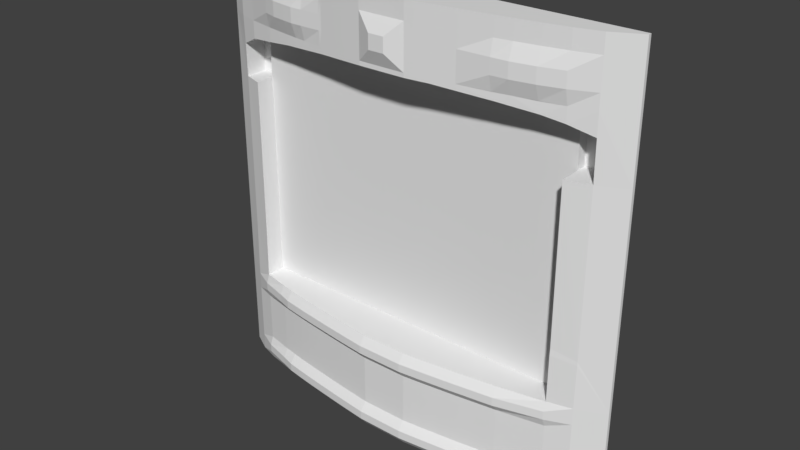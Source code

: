 # Source: exec6_1.blend  (saved by Blender 2.78.0; exported with 4.5.12 LTS)
import bpy
from mathutils import Matrix  # noqa: F401  (used for matrix-valued properties, if any)

bpy.ops.wm.read_factory_settings(use_empty=True)
scene = bpy.context.scene
scene.name = 'Scene'

# ---- collections
col_collection_1 = bpy.data.collections.new('Collection 1'); scene.collection.children.link(col_collection_1)

# ---- materials (node trees are filled in below, after node groups)
mat_exec6_1 = bpy.data.materials.new('exec6_1')
mat_exec6_1.alpha_threshold = 0.0
mat_exec6_1.use_transparent_shadow = False
mat_exec6_1.roughness = 0.5
mat_bridg2_4 = bpy.data.materials.new('bridg2_4')
mat_bridg2_4.alpha_threshold = 0.0
mat_bridg2_4.use_transparent_shadow = False
mat_bridg2_4.roughness = 0.5

# ---- material node trees

# ---- world
world_world = bpy.data.worlds.new('World'); scene.world = world_world
world_world.color = (0.05088, 0.05088, 0.05088)
world_world.use_sun_shadow = False
world_world.sun_shadow_jitter_overblur = 0.0
world_world.cycles.sampling_method = 'MANUAL'

# ---- meshes
me_exec6_1 = bpy.data.meshes.new('exec6_1')
me_exec6_1.from_pydata([(-1.04, 1.346, 0.8948), (-1.04, 1.346, -0.6799), (0.9806, 1.346, -0.6799), (0.9806, 1.346, 0.8948), (-1.04, 1.275, 0.8948), (-1.04, 1.275, -0.6799), (0.9806, 1.275, -0.6799), (0.9806, 1.275, 0.8948)], [], [(5, 6, 7, 4), (2, 3, 7, 6), (0, 1, 5, 4)])
_uv = me_exec6_1.uv_layers.new(name='UVMap')
_uv.uv.foreach_set('vector', [0.0939, 0.1876, 0.8905, 0.1876, 0.8905, 0.8359, 0.0939, 0.8359, 0.9238, 0.1876, 0.9238, 0.8359, 0.9238, 0.8359, 0.9238, 0.1876, 0.06054, 0.8359, 0.06054, 0.1876, 0.06054, 0.1876, 0.06054, 0.8359])
me_exec6_1.materials.append(mat_exec6_1)
me_exec6_1.use_remesh_preserve_volume = False
me_exec6_1.use_remesh_preserve_attributes = False
me_exec6_1.use_mirror_vertex_groups = False
me_exec6_1.update()
me_bridg2_4 = bpy.data.meshes.new('bridg2_4')
me_bridg2_4.from_pydata([(-1.28, 1.28, -1.28), (1.28, 1.28, -1.28), (-1.28, 1.28, 1.28), (1.28, 1.28, 1.28), (-1.28, 1.28, -0.6799), (1.28, 1.28, -0.6799), (-1.28, 1.28, -0.8299), (-1.28, 1.28, -0.98), (-1.28, 1.28, -1.13), (1.28, 1.28, -1.13), (1.28, 1.28, -0.98), (1.28, 1.28, -0.8299), (-1.28, 1.28, -1.18), (-1.28, 1.28, -1.23), (1.28, 1.28, -1.23), (1.28, 1.28, -1.18), (1.28, 1.28, -0.7799), (1.28, 1.28, -0.7299), (-1.28, 1.28, -0.7299), (-1.28, 1.28, -0.7799), (-1.04, 1.28, -1.28), (-0.7111, 1.28, -1.28), (-0.4267, 1.28, -1.28), (-0.1401, 1.28, -1.28), (0.1422, 1.28, -1.28), (0.4267, 1.28, -1.28), (0.7111, 1.28, -1.28), (0.9806, 1.28, -1.28), (0.9806, 1.28, 1.28), (0.7111, 1.28, 1.28), (0.4267, 1.28, 1.28), (0.1422, 1.28, 1.28), (-0.1401, 1.28, 1.28), (-0.4267, 1.28, 1.28), (-0.7111, 1.28, 1.28), (-1.04, 1.28, 1.28), (0.9806, 1.34, 0.5602), (1.12, 1.34, 0.5602), (0.7111, 1.34, 0.5602), (-1.04, 1.34, 0.5602), (0.6388, 1.34, 0.8757), (-0.1401, 1.34, 0.8948), (1.12, 1.34, 0.7922), (0.4267, 1.34, 0.8872), (0.2844, 1.34, 0.8948), (0.1422, 1.34, 0.8948), (-0.7111, 1.34, 0.8611), (-0.2712, 1.34, 0.8894), (-0.4267, 1.34, 0.8831), (0.7111, 1.34, 0.8694), (0.9806, 1.34, 0.8347), (0.8558, 1.34, 0.8567), (-1.04, 1.34, 0.8156), (-1.16, 1.34, 0.7555), (0.1422, 1.34, -0.6799), (0.2844, 1.34, -0.6799), (-0.7111, 1.34, -0.6799), (-0.4267, 1.34, -0.6799), (0.4267, 1.34, -0.6799), (-0.2712, 1.34, -0.6799), (-0.1401, 1.34, -0.6799), (-1.04, 1.34, -0.6799), (0.7111, 1.34, -0.6799), (0.9806, 1.34, -0.6799), (0.9806, 1.34, -0.3598), (0.9806, 1.34, -0.4005), (-1.04, 1.34, -0.4005), (0.9806, 1.147, -0.3598), (-0.4267, 1.052, -0.6799), (0.9806, 1.143, -0.6799), (-1.04, 1.157, -0.6799), (0.7111, 1.092, -0.6799), (1.12, 1.182, -0.4229), (1.28, 1.28, 0.5602), (-1.28, 1.28, 0.5602), (-0.1401, 1.018, -0.6799), (-0.2712, 1.033, -0.6799), (0.8558, 1.117, 0.8567), (0.6388, 1.081, 0.8757), (-1.04, 1.158, 0.8156), (0.7111, 1.092, 0.8694), (0.2844, 1.034, 0.8948), (0.4267, 1.052, 0.8872), (1.28, 1.28, 0.9201), (0.1422, 1.018, 0.8948), (-0.2712, 1.033, 0.8894), (1.12, 1.181, 0.7922), (-0.1401, 1.018, 0.8948), (-0.4267, 1.052, 0.8831), (0.9806, 1.142, 0.8347), (-0.7111, 1.092, 0.8611), (-1.16, 1.199, 0.7555), (-1.28, 1.28, 0.9201), (0.2844, 1.28, -1.28), (0.2844, 1.28, 1.28), (-1.16, 1.199, -0.4005), (-1.16, 1.195, 0.9201), (-1.16, 1.201, 0.5602), (-1.16, 1.195, -1.28), (-1.16, 1.195, -0.7299), (-1.16, 1.195, -0.7799), (-1.16, 1.195, -1.18), (-1.16, 1.195, -1.23), (-1.16, 1.195, -0.8299), (-1.16, 1.195, -0.98), (-0.2712, 1.28, -1.28), (-0.2712, 1.28, 1.28), (-1.16, 1.195, -1.13), (-1.16, 1.195, -0.6799), (-1.16, 1.195, 1.28), (-1.16, 1.28, -1.28), (-1.16, 1.28, 1.28), (1.12, 1.183, -0.4005), (1.12, 1.179, 0.9201), (1.12, 1.185, 0.5602), (1.12, 1.179, -0.7299), (1.12, 1.179, -0.7799), (-1.28, 1.28, -0.4005), (1.28, 1.28, -0.4005), (1.12, 1.179, -1.18), (1.12, 1.179, -1.23), (1.12, 1.179, -0.8299), (1.12, 1.179, -0.98), (1.12, 1.179, -1.13), (1.12, 1.179, -0.6799), (1.12, 1.179, 1.28), (1.12, 1.179, -1.28), (1.12, 1.28, 1.28), (1.12, 1.28, -1.28), (-1.28, 1.26, -1.23), (-1.28, 1.26, -1.28), (0.9806, 1.142, -1.28), (1.28, 1.26, -1.28), (1.28, 1.26, 0.9201), (1.28, 1.26, 1.28), (-1.04, 1.157, 1.28), (-1.28, 1.26, 1.28), (-1.28, 1.26, -0.4005), (-1.28, 1.26, -0.6799), (1.28, 1.26, -0.7299), (1.28, 1.26, -0.6799), (-1.04, 1.157, -0.6799), (-1.28, 1.26, -0.7799), (-1.28, 1.26, -0.8299), (-1.28, 1.26, -0.98), (-1.28, 1.26, -1.13), (1.28, 1.26, -1.18), (1.28, 1.26, -1.13), (1.28, 1.26, -0.98), (1.28, 1.26, -0.8299), (-1.04, 1.157, -1.13), (-1.04, 1.157, -0.98), (-1.04, 1.157, -0.8299), (-1.28, 1.26, -1.18), (1.28, 1.26, -1.23), (-1.04, 1.137, -1.23), (-1.04, 1.137, -1.18), (1.28, 1.26, -0.7799), (-1.28, 1.26, -0.7299), (-1.04, 1.137, -0.7799), (-1.04, 1.137, -0.7299), (-1.04, 1.157, -1.28), (-0.7111, 1.092, -1.28), (-0.4267, 1.052, -1.28), (-0.2712, 1.033, -1.28), (-0.1401, 1.018, -1.28), (0.1422, 1.018, -1.28), (0.2844, 1.034, -1.28), (0.4267, 1.052, -1.28), (0.7111, 1.092, -1.28), (0.9806, 1.142, 1.28), (0.7111, 1.092, 1.28), (0.4267, 1.052, 1.28), (0.2844, 1.034, 1.28), (0.1422, 1.018, 1.28), (-0.1401, 1.018, 1.28), (-0.2712, 1.033, 1.28), (-0.4267, 1.052, 1.28), (-0.7111, 1.092, 1.28), (0.9806, 1.142, -0.6799), (0.7111, 1.092, -0.6799), (0.4267, 1.052, -0.6799), (0.2844, 1.034, -0.6799), (0.1422, 1.018, -0.6799), (-0.7111, 1.092, -0.6799), (0.9806, 1.142, -1.13), (0.7111, 1.092, -1.13), (0.4267, 1.052, -1.13), (0.2844, 1.034, -1.13), (0.1422, 1.018, -1.13), (-0.1401, 1.018, -1.13), (-0.2712, 1.033, -1.13), (-0.4267, 1.052, -1.13), (-0.7111, 1.092, -1.13), (0.9806, 1.142, -0.98), (0.7111, 1.092, -0.98), (0.4267, 1.052, -0.98), (0.2844, 1.034, -0.98), (0.1422, 1.018, -0.98), (-0.1401, 1.018, -0.98), (-0.2712, 1.033, -0.98), (-0.4267, 1.052, -0.98), (-0.7111, 1.092, -0.98), (0.9806, 1.142, -0.8299), (0.7111, 1.092, -0.8299), (0.4267, 1.052, -0.8299), (0.2844, 1.034, -0.8299), (0.1422, 1.018, -0.8299), (-0.1401, 1.018, -0.8299), (-0.2712, 1.033, -0.8299), (-0.4267, 1.052, -0.8299), (-0.7111, 1.092, -0.8299), (0.9809, 1.122, -1.23), (0.7111, 1.052, -1.23), (0.4267, 1.012, -1.23), (0.2844, 0.9941, -1.23), (0.1422, 0.9779, -1.23), (-0.1401, 0.9779, -1.23), (-0.2712, 0.9928, -1.23), (-0.4267, 1.012, -1.23), (-0.7111, 1.052, -1.23), (0.9806, 1.122, -1.18), (0.7111, 1.052, -1.18), (0.4267, 1.012, -1.18), (0.2844, 0.9941, -1.18), (0.1422, 0.9779, -1.18), (-0.1401, 0.9779, -1.18), (-0.2712, 0.9928, -1.18), (-0.4267, 1.012, -1.18), (-0.7111, 1.052, -1.18), (0.9806, 1.122, -0.7799), (0.7111, 1.052, -0.7799), (0.4267, 1.012, -0.7799), (0.2844, 0.9941, -0.7799), (0.1422, 0.9779, -0.7799), (-0.1401, 0.9779, -0.7799), (-0.2712, 0.9928, -0.7799), (-0.4267, 1.012, -0.7799), (-0.7111, 1.052, -0.7799), (0.9809, 1.122, -0.7299), (0.7111, 1.052, -0.7299), (0.4267, 1.012, -0.7299), (0.2844, 0.9941, -0.7299), (0.1422, 0.9779, -0.7299), (-0.1401, 0.9779, -0.7299), (-0.2712, 0.9928, -0.7299), (-0.4267, 1.012, -0.7299), (-0.7111, 1.052, -0.7299), (-1.04, 1.157, 0.9201), (-0.7111, 1.092, 0.9201), (-0.4267, 1.052, 0.9201), (-0.1401, 1.018, 0.9201), (0.1422, 1.018, 0.9201), (0.4267, 1.052, 0.9201), (0.7111, 1.092, 0.9201), (0.9806, 1.142, 0.9201), (1.28, 1.26, -0.4005), (1.28, 1.26, 0.5602), (-1.28, 1.26, 0.9201), (-1.28, 1.26, 0.5602), (-1.04, 1.16, -0.4005), (-1.04, 1.161, 0.5602), (-0.2712, 1.033, 1.176), (0.2844, 1.034, 1.176), (-1.28, 1.26, 1.176), (0.9806, 1.142, 1.176), (0.7111, 1.092, 1.176), (0.4267, 1.052, 1.176), (0.1422, 1.018, 1.176), (-0.1401, 1.018, 1.176), (-0.4267, 1.052, 1.176), (-0.7111, 1.092, 1.176), (-1.04, 1.157, 1.176), (1.28, 1.26, 1.176), (0.9806, 1.145, -0.4005), (0.9806, 1.146, 0.5602), (1.12, 1.179, 1.176), (-1.16, 1.195, 1.176), (0.2844, 1.034, 0.9201), (-0.2712, 1.033, 0.9201), (-1.28, 1.28, 1.176), (1.28, 1.28, 1.176), (-1.16, 1.34, 0.5602), (0.7111, 1.34, -0.4005), (-0.2712, 1.033, 1.005), (-0.2712, 1.033, 1.09), (0.2844, 1.034, 1.005), (0.2844, 1.034, 1.09), (0.9806, 1.122, 1.005), (0.9806, 1.122, 1.09), (0.7111, 1.062, 1.005), (0.7111, 1.062, 1.09), (0.4267, 1.052, 1.005), (0.4267, 1.052, 1.09), (0.1422, 1.018, 1.005), (0.1422, 1.018, 1.09), (-0.1401, 1.018, 1.005), (-0.1401, 1.018, 1.09), (-0.4267, 1.052, 1.005), (-0.4267, 1.052, 1.09), (-1.28, 1.28, 1.09), (-1.28, 1.28, 1.005), (-0.7111, 1.062, 1.005), (-0.7111, 1.062, 1.09), (-1.04, 1.157, 1.005), (-1.04, 1.157, 1.09), (1.28, 1.26, 1.005), (1.28, 1.26, 1.09), (1.12, 1.179, 1.005), (1.12, 1.179, 1.09), (-1.16, 1.195, 1.005), (-1.16, 1.195, 1.09), (1.28, 1.28, 1.005), (1.28, 1.28, 1.09), (-1.28, 1.26, 1.09), (-1.28, 1.26, 1.005), (-0.8753, 1.28, -1.28), (-0.8753, 1.28, 1.28), (-0.8753, 1.121, 1.176), (-0.8753, 1.34, -0.4005), (-0.8753, 1.34, 0.5602), (-0.8753, 1.34, 0.8383), (-0.8753, 1.34, -0.6799), (-0.8753, 1.121, -0.6799), (-0.8753, 1.121, 0.8383), (-0.8753, 1.121, -1.28), (-0.8753, 1.121, 1.28), (-0.8753, 1.121, -0.6799), (-0.8753, 1.121, -1.13), (-0.8753, 1.121, -0.98), (-0.8753, 1.121, -0.8299), (-0.8753, 1.091, -1.23), (-0.8753, 1.091, -1.18), (-0.8753, 1.091, -0.7799), (-0.8753, 1.091, -0.7299), (-0.8753, 1.121, 0.9201), (-0.8753, 1.101, 1.005), (-0.8753, 1.101, 1.09), (-0.5689, 1.28, -1.28), (-0.5689, 1.28, 1.28), (-0.5689, 1.071, 1.176), (-0.5689, 1.34, 0.8721), (-0.5689, 1.34, -0.6799), (-0.5689, 1.071, 0.8721), (-0.5689, 1.071, -1.28), (-0.5689, 1.071, 1.28), (-0.5689, 1.071, -0.6799), (-0.5689, 1.071, -1.13), (-0.5689, 1.071, -0.98), (-0.5689, 1.071, -0.8299), (-0.5689, 1.031, -1.23), (-0.5689, 1.031, -1.18), (-0.5689, 1.031, -0.7799), (-0.5689, 1.031, -0.7299), (-0.5689, 1.071, 0.9201), (-0.5689, 1.051, 1.005), (-0.5689, 1.051, 1.09), (0.8459, 1.28, 1.28), (0.8459, 1.115, 1.176), (0.8459, 1.115, 1.28), (0.8459, 1.115, 0.9201), (0.8459, 1.085, 1.005), (0.8459, 1.085, 1.09), (0.6126, 1.28, 1.28), (0.6126, 1.077, 1.176), (0.6126, 1.077, 1.28), (0.6126, 1.077, 0.9201), (0.6126, 1.057, 1.005), (0.6126, 1.057, 1.09), (-0.7932, 1.28, -1.28), (-0.7932, 1.34, 0.8497), (-0.7932, 1.106, 0.8497), (-0.7932, 1.106, -1.28), (-0.7932, 1.28, 1.28), (-0.7932, 1.106, 1.176), (-0.7932, 1.34, -0.6799), (-0.7932, 1.106, -0.6799), (-0.7932, 1.106, 1.28), (-0.7932, 1.106, -0.6799), (-0.7932, 1.106, -1.13), (-0.7932, 1.106, -0.98), (-0.7932, 1.106, -0.8299), (-0.7932, 1.066, -1.23), (-0.7932, 1.066, -1.18), (-0.7932, 1.066, -0.7799), (-0.7932, 1.066, -0.7299), (-0.7932, 1.106, 0.9201), (-0.7932, 1.076, 1.005), (-0.7932, 1.076, 1.09), (-0.64, 1.28, 1.28), (-0.64, 1.081, 1.176), (-0.64, 1.34, -0.6799), (-0.64, 1.081, 1.28), (-0.64, 1.081, -0.6799), (-0.64, 1.081, -1.13), (-0.64, 1.081, -0.98), (-0.64, 1.081, -0.8299), (-0.64, 1.041, -1.23), (-0.64, 1.041, -1.18), (-0.64, 1.041, -0.7799), (-0.64, 1.041, -0.7299), (-0.64, 1.081, 0.9201), (-0.64, 1.051, 1.005), (-0.64, 1.051, 1.09), (-0.64, 1.28, -1.28), (-0.64, 1.34, 0.8666), (-0.64, 1.081, 0.8666), (-0.64, 1.081, -1.28), (-0.04598, 1.28, -1.28), (0.04812, 1.28, -1.28), (0.04812, 1.28, 1.28), (-0.04598, 1.28, 1.28), (0.04812, 1.018, 1.176), (-0.04598, 1.018, 1.176), (-0.04598, 1.34, 0.8948), (0.04812, 1.34, 0.8948), (-0.04598, 1.32, -0.6799), (-0.04598, 1.018, 0.8948), (0.04812, 1.018, 0.8948), (-0.04598, 1.018, -1.28), (0.04812, 1.018, -1.28), (0.04812, 1.018, 1.28), (-0.04598, 1.018, 1.28), (0.04812, 1.018, -0.6799), (-0.04598, 1.018, -0.6799), (0.04812, 1.018, -1.13), (-0.04598, 1.018, -1.13), (0.04812, 1.018, -0.98), (-0.04598, 1.018, -0.98), (0.04812, 1.018, -0.8299), (-0.04598, 1.018, -0.8299), (0.04812, 0.9779, -1.23), (-0.04598, 0.9779, -1.23), (0.04812, 0.9779, -1.18), (-0.04598, 0.9779, -1.18), (0.04812, 0.9779, -0.7799), (-0.04598, 0.9779, -0.7799), (0.04812, 0.9779, -0.7299), (-0.04598, 0.9779, -0.7299), (0.04812, 1.018, 0.9201), (-0.04598, 1.018, 0.9201), (0.04812, 0.9779, 1.005), (-0.04598, 0.9779, 1.005), (0.04812, 0.9779, 1.09), (-0.04598, 0.9779, 1.09), (0.3784, 1.28, -1.28), (0.3784, 1.046, 1.176), (0.3784, 1.34, 0.8897), (0.3784, 1.34, -0.6799), (0.3784, 1.046, 0.8897), (0.3784, 1.28, 1.28), (0.3784, 1.046, -1.28), (0.3784, 1.046, 1.28), (0.3784, 1.046, -0.6799), (0.3784, 1.046, -1.13), (0.3784, 1.046, -0.98), (0.3784, 1.046, -0.8299), (0.3784, 1.006, -1.23), (0.3784, 1.006, -1.18), (0.3784, 1.006, -0.7799), (0.3784, 1.006, -0.7299), (0.3784, 1.046, 0.9201), (0.3784, 1.046, 1.005), (0.3784, 1.046, 1.09), (-0.3392, 1.28, 1.28), (-0.3392, 1.041, 1.176), (-0.3392, 1.34, 0.8867), (-0.3392, 1.34, -0.6799), (-0.3392, 1.041, 0.8867), (-0.3392, 1.28, -1.28), (-0.3392, 1.041, 1.28), (-0.3392, 1.041, -0.6799), (-0.3392, 1.041, -1.13), (-0.3392, 1.041, -0.98), (-0.3392, 1.041, -0.8299), (-0.3392, 1.001, -1.23), (-0.3392, 1.001, -1.18), (-0.3392, 1.001, -0.7799), (-0.3392, 1.001, -0.7299), (-0.3392, 1.041, 0.9201), (-0.3392, 1.041, -1.28), (-0.3392, 1.041, 1.005), (-0.3392, 1.041, 1.09), (-0.06167, 1.32, -0.6799), (-0.06167, 1.018, -0.6799), (-0.06167, 1.018, -1.13), (-0.06167, 1.018, -0.98), (-0.06167, 1.018, -0.8299), (-0.06167, 0.9779, -1.23), (-0.06167, 0.9779, -1.18), (-0.06167, 0.9779, -0.7799), (-0.06167, 0.9779, -0.7299), (-0.06167, 1.018, 0.9201), (-0.06167, 1.28, -1.28), (-0.06167, 1.34, 0.8948), (-0.06167, 1.018, 0.8948), (-0.06167, 1.018, -1.28), (0.1004, 1.28, -1.28), (0.1004, 1.34, 0.8948), (0.1004, 1.018, 0.8948), (0.1004, 1.018, -1.28), (0.1004, 1.018, -0.6799), (0.1004, 1.018, -1.13), (0.1004, 1.018, -0.98), (0.1004, 1.018, -0.8299), (0.1004, 0.9779, -1.23), (0.1004, 0.9779, -1.18), (0.1004, 0.9779, -0.7799), (0.1004, 0.9779, -0.7299), (0.1004, 1.018, 0.9201), (0.7111, 1.34, 0.1399), (-1.04, 1.34, 0.1399), (-1.16, 1.2, 0.1399), (-1.28, 1.28, 0.1399), (-1.04, 1.161, 0.1399), (-1.28, 1.26, 0.1399), (-0.8753, 1.34, 0.1399), (0.1986, 1.28, 1.28), (0.1986, 1.024, 1.176), (0.1986, 1.34, 0.8948), (0.1986, 1.34, -0.6799), (0.1986, 1.024, 0.8948), (0.1986, 1.28, -1.28), (0.1986, 1.024, 1.28), (0.1986, 1.024, -0.6799), (0.1986, 1.024, -1.13), (0.1986, 1.024, -0.98), (0.1986, 1.024, -0.8299), (0.1986, 0.9843, -1.23), (0.1986, 0.9843, -1.18), (0.1986, 0.9843, -0.7799), (0.1986, 0.9843, -0.7299), (0.1986, 1.024, 0.9201), (0.1986, 1.024, -1.28), (0.1986, 1.024, 1.005), (0.1986, 1.024, 1.09), (0.48, 1.28, -1.28), (0.48, 1.34, -0.6799), (0.48, 1.059, -1.28), (0.48, 1.059, -0.6799), (0.48, 1.059, -1.13), (0.48, 1.059, -0.98), (0.48, 1.059, -0.8299), (0.48, 1.019, -1.23), (0.48, 1.019, -1.18), (0.48, 1.019, -0.7799), (0.48, 1.019, -0.7299), (-0.4419, 1.28, -1.28), (-0.4419, 1.34, 0.8819), (-0.4419, 1.054, 0.8819), (-0.4419, 1.054, -1.28), (-0.4419, 1.28, 1.28), (-0.4419, 1.054, 1.176), (-0.4419, 1.34, -0.6799), (-0.4419, 1.054, 1.28), (-0.4419, 1.054, -0.6799), (-0.4419, 1.054, -1.13), (-0.4419, 1.054, -0.98), (-0.4419, 1.054, -0.8299), (-0.4419, 1.014, -1.23), (-0.4419, 1.014, -1.18), (-0.4419, 1.014, -0.7799), (-0.4419, 1.014, -0.7299), (-0.4419, 1.054, 0.9201), (-0.4419, 1.052, 1.005), (-0.4419, 1.052, 1.09), (0.1004, 1.32, -0.6799), (0.04812, 1.32, -0.6799)], [], [(308, 306, 307, 309), (113, 133, 306, 308), (310, 304, 305, 311), (96, 248, 304, 310), (387, 302, 303, 388), (386, 249, 302, 387), (564, 298, 299, 565), (563, 250, 298, 564), (284, 296, 297, 285), (279, 251, 296, 284), (441, 294, 295, 443), (252, 294, 441), (462, 292, 293, 463), (461, 253, 292, 462), (367, 290, 291, 368), (366, 254, 290, 367), (361, 288, 289, 362), (360, 255, 288, 361), (534, 286, 287, 535), (532, 278, 286, 534), (481, 284, 285, 482), (479, 279, 284, 481), (312, 313, 307, 306), (83, 312, 306, 133), (300, 301, 315, 314), (280, 300, 314, 264), (314, 311, 277, 264), (289, 309, 276, 265), (309, 307, 273, 276), (311, 305, 272, 277), (388, 303, 271, 374), (565, 299, 270, 552), (285, 297, 269, 262), (443, 295, 268), (463, 293, 267, 446), (368, 291, 266, 364), (362, 289, 265, 358), (535, 287, 263, 518), (482, 285, 262, 465), (313, 281, 273, 307), (2, 280, 264, 136), (324, 79, 52, 321), (514, 260, 66, 511), (468, 88, 48, 466), (539, 71, 62, 537), (76, 75, 60, 59), (77, 80, 49, 51), (282, 39, 52, 53), (38, 36, 50, 51, 49), (283, 65, 64, 36, 38, 510), (36, 37, 42, 50), (62, 63, 65, 283), (91, 97, 282, 53), (274, 69, 72, 112), (89, 77, 51, 50), (514, 261, 97, 512), (87, 85, 47, 41), (471, 76, 59, 467), (79, 91, 53, 52), (71, 69, 63, 62), (78, 82, 43, 40), (501, 183, 54, 566), (67, 275, 36, 64), (274, 67, 64, 65), (91, 79, 248, 96), (80, 77, 89, 255, 360, 254), (468, 85, 279, 479), (371, 90, 249, 386), (521, 81, 278, 532), (449, 82, 253, 461), (89, 86, 113, 255), (549, 88, 250, 563), (499, 84, 252, 509), (82, 78, 80, 254, 366, 253), (85, 87, 251, 279), (142, 100, 99, 158), (143, 103, 100, 142), (129, 102, 101, 153), (130, 98, 102, 129), (144, 104, 103, 143), (145, 107, 104, 144), (153, 101, 107, 145), (158, 99, 108, 138), (264, 277, 109, 136), (515, 512, 97, 259), (259, 97, 91, 96, 258), (138, 108, 95, 137), (0, 110, 98, 130), (35, 111, 109, 135), (265, 276, 125, 170), (239, 115, 124, 179), (221, 119, 123, 185), (185, 123, 122, 194), (194, 122, 121, 203), (131, 126, 120, 212), (212, 120, 119, 221), (203, 121, 116, 230), (230, 116, 115, 239), (80, 78, 40, 49), (179, 124, 72, 69), (27, 128, 126, 131), (3, 127, 125, 134), (276, 273, 134, 125), (115, 139, 140, 124), (119, 146, 147, 123), (123, 147, 148, 122), (122, 148, 149, 121), (126, 132, 154, 120), (120, 154, 146, 119), (121, 149, 157, 116), (116, 157, 139, 115), (100, 159, 160, 99), (384, 238, 247, 385), (561, 237, 246, 562), (236, 235, 244, 245), (507, 234, 243, 508), (459, 232, 241, 460), (545, 231, 240, 546), (231, 230, 239, 240), (103, 152, 159, 100), (381, 211, 238, 384), (558, 210, 237, 561), (209, 208, 235, 236), (504, 207, 234, 507), (456, 205, 232, 459), (542, 204, 231, 545), (204, 203, 230, 231), (102, 155, 156, 101), (382, 220, 229, 383), (559, 219, 228, 560), (218, 217, 226, 227), (505, 216, 225, 506), (457, 214, 223, 458), (543, 213, 222, 544), (213, 212, 221, 222), (98, 161, 155, 102), (372, 162, 220, 382), (550, 163, 219, 559), (164, 165, 217, 218), (500, 166, 216, 505), (451, 168, 214, 457), (538, 169, 213, 543), (169, 131, 212, 213), (104, 151, 152, 103), (380, 202, 211, 381), (557, 201, 210, 558), (200, 199, 208, 209), (503, 198, 207, 504), (455, 196, 205, 456), (541, 195, 204, 542), (195, 194, 203, 204), (107, 150, 151, 104), (379, 193, 202, 380), (556, 192, 201, 557), (191, 190, 199, 200), (502, 189, 198, 503), (454, 187, 196, 455), (540, 186, 195, 541), (186, 185, 194, 195), (101, 156, 150, 107), (383, 229, 193, 379), (560, 228, 192, 556), (227, 226, 190, 191), (506, 225, 189, 502), (458, 223, 187, 454), (544, 222, 186, 540), (222, 221, 185, 186), (99, 160, 141, 108), (385, 247, 184, 378), (562, 246, 68, 555), (245, 244, 75, 76), (508, 243, 183, 501), (460, 241, 181, 453), (546, 240, 180, 539), (240, 239, 179, 180), (277, 272, 135, 109), (374, 271, 178, 377), (552, 270, 177, 554), (262, 269, 175, 176), (412, 268, 174, 421), (446, 267, 172, 452), (364, 266, 171, 365), (358, 265, 170, 359), (495, 87, 41, 494), (376, 184, 56, 375), (406, 90, 46, 405), (524, 182, 55, 520), (86, 89, 50, 42), (453, 181, 58, 448), (70, 260, 95), (112, 256, 257, 114), (114, 86, 42, 37), (275, 114, 37, 36), (67, 274, 112, 114, 275), (449, 81, 44, 447), (555, 68, 57, 553), (97, 261, 39, 282), (114, 257, 133, 113, 86), (521, 84, 45, 519), (518, 263, 173, 523), (531, 242, 182, 524), (529, 224, 188, 525), (525, 188, 197, 526), (526, 197, 206, 527), (533, 167, 215, 528), (528, 215, 224, 529), (527, 206, 233, 530), (530, 233, 242, 531), (65, 63, 69, 274), (66, 260, 70, 61), (465, 262, 176, 470), (478, 245, 76, 471), (476, 227, 191, 472), (472, 191, 200, 473), (473, 200, 209, 474), (480, 164, 218, 475), (475, 218, 227, 476), (474, 209, 236, 477), (477, 236, 245, 478), (124, 140, 256, 112, 72), (108, 141, 70, 95), (378, 184, 376), (539, 180, 71), (180, 179, 69, 71), (32, 106, 176, 175), (464, 33, 177, 470), (128, 1, 132, 126), (110, 20, 161, 98), (389, 34, 178, 392), (281, 3, 134, 273), (369, 21, 162, 372), (8, 12, 153, 145), (317, 35, 135, 326), (111, 2, 136, 109), (547, 22, 163, 550), (522, 93, 167, 533), (12, 13, 129, 153), (117, 4, 138, 137), (105, 23, 165, 164), (450, 94, 173, 452), (1, 14, 154, 132), (17, 5, 140, 139), (497, 24, 166, 500), (14, 15, 146, 154), (118, 73, 257, 256), (445, 25, 168, 451), (92, 74, 259, 258), (301, 92, 258, 315), (19, 6, 143, 142), (536, 26, 169, 538), (6, 7, 144, 143), (26, 27, 131, 169), (11, 16, 157, 149), (7, 8, 145, 144), (127, 28, 170, 125), (513, 117, 137, 515), (16, 17, 139, 157), (15, 9, 147, 146), (357, 29, 171, 359), (5, 118, 256, 140), (4, 18, 158, 138), (9, 10, 148, 147), (363, 30, 172, 365), (73, 83, 133, 257), (18, 19, 142, 158), (10, 11, 149, 148), (517, 31, 174, 523), (469, 105, 164, 480), (411, 32, 175, 422), (13, 0, 130, 129), (255, 113, 308, 288), (288, 308, 309, 289), (258, 96, 310, 315), (315, 310, 311, 314), (373, 317, 326, 377), (20, 316, 325, 161), (141, 327, 323, 70), (70, 323, 322, 61), (272, 318, 326, 135), (160, 334, 327, 141), (156, 332, 328, 150), (150, 328, 329, 151), (151, 329, 330, 152), (161, 325, 331, 155), (155, 331, 332, 156), (152, 330, 333, 159), (159, 333, 334, 160), (79, 324, 335, 248), (61, 322, 319, 66), (511, 516, 320, 39), (39, 320, 321, 52), (371, 324, 321, 370), (305, 337, 318, 272), (248, 335, 336, 304), (304, 336, 337, 305), (404, 338, 344, 407), (551, 339, 345, 554), (393, 346, 342, 391), (549, 343, 341, 548), (390, 340, 345, 392), (400, 353, 346, 393), (398, 351, 347, 394), (394, 347, 348, 395), (395, 348, 349, 396), (407, 344, 350, 397), (397, 350, 351, 398), (396, 349, 352, 399), (399, 352, 353, 400), (406, 343, 354, 401), (403, 356, 340, 390), (401, 354, 355, 402), (402, 355, 356, 403), (28, 357, 359, 170), (266, 358, 359, 171), (291, 362, 358, 266), (254, 360, 361, 290), (290, 361, 362, 291), (29, 363, 365, 171), (267, 364, 365, 172), (293, 368, 364, 267), (253, 366, 367, 292), (292, 367, 368, 293), (90, 371, 370, 46), (34, 373, 377, 178), (316, 369, 372, 325), (327, 378, 376, 323), (323, 376, 375, 322), (318, 374, 377, 326), (334, 385, 378, 327), (332, 383, 379, 328), (328, 379, 380, 329), (329, 380, 381, 330), (325, 372, 382, 331), (331, 382, 383, 332), (330, 381, 384, 333), (333, 384, 385, 334), (324, 371, 386, 335), (337, 388, 374, 318), (335, 386, 387, 336), (336, 387, 388, 337), (302, 402, 403, 303), (249, 401, 402, 302), (303, 403, 390, 271), (90, 406, 401, 249), (238, 399, 400, 247), (211, 396, 399, 238), (220, 397, 398, 229), (162, 407, 397, 220), (202, 395, 396, 211), (193, 394, 395, 202), (229, 398, 394, 193), (247, 400, 393, 184), (271, 390, 392, 178), (184, 393, 391, 56), (21, 404, 407, 162), (339, 389, 392, 345), (343, 406, 405, 341), (31, 410, 421, 174), (410, 411, 422, 421), (493, 408, 419, 496), (408, 409, 420, 419), (499, 418, 415, 498), (418, 417, 414, 415), (269, 413, 422, 175), (413, 412, 421, 422), (491, 438, 424, 484), (438, 437, 423, 424), (489, 434, 426, 485), (434, 433, 425, 426), (485, 426, 428, 486), (426, 425, 427, 428), (486, 428, 430, 487), (428, 427, 429, 430), (496, 419, 432, 488), (419, 420, 431, 432), (488, 432, 434, 489), (432, 431, 433, 434), (487, 430, 436, 490), (430, 429, 435, 436), (490, 436, 438, 491), (436, 435, 437, 438), (495, 417, 440, 492), (417, 418, 439, 440), (484, 424, 416, 483), (424, 423, 567, 416), (444, 413, 269), (444, 443, 412, 413), (251, 492, 440, 442), (440, 439, 441, 442), (296, 442, 444, 297), (442, 441, 443, 444), (439, 509, 252, 441), (412, 443, 268), (297, 444, 269), (296, 251, 442), (93, 445, 451, 167), (30, 450, 452, 172), (82, 449, 447, 43), (182, 453, 448, 55), (263, 446, 452, 173), (242, 460, 453, 182), (224, 458, 454, 188), (188, 454, 455, 197), (197, 455, 456, 206), (167, 451, 457, 215), (215, 457, 458, 224), (206, 456, 459, 233), (233, 459, 460, 242), (81, 449, 461, 278), (287, 463, 446, 263), (278, 461, 462, 286), (286, 462, 463, 287), (22, 469, 480, 163), (106, 464, 470, 176), (237, 477, 478, 246), (210, 474, 477, 237), (219, 475, 476, 228), (163, 480, 475, 219), (201, 473, 474, 210), (192, 472, 473, 201), (228, 476, 472, 192), (246, 478, 471, 68), (270, 465, 470, 177), (88, 468, 479, 250), (68, 471, 467, 57), (85, 468, 466, 47), (299, 482, 465, 270), (250, 479, 481, 298), (298, 481, 482, 299), (75, 484, 483, 60), (87, 495, 492, 251), (235, 490, 491, 244), (208, 487, 490, 235), (217, 488, 489, 226), (165, 496, 488, 217), (199, 486, 487, 208), (190, 485, 486, 199), (226, 489, 485, 190), (244, 491, 484, 75), (23, 493, 496, 165), (417, 495, 494, 414), (84, 499, 498, 45), (409, 497, 500, 420), (437, 508, 501, 423), (433, 506, 502, 425), (425, 502, 503, 427), (427, 503, 504, 429), (420, 500, 505, 431), (431, 505, 506, 433), (429, 504, 507, 435), (435, 507, 508, 437), (418, 499, 509, 439), (423, 501, 566, 567), (66, 319, 516, 511), (74, 513, 515, 259), (137, 95, 512, 515), (260, 514, 512, 95), (261, 514, 511, 39), (94, 517, 523, 173), (24, 522, 533, 166), (234, 530, 531, 243), (207, 527, 530, 234), (216, 528, 529, 225), (166, 533, 528, 216), (198, 526, 527, 207), (189, 525, 526, 198), (225, 529, 525, 189), (243, 531, 524, 183), (268, 518, 523, 174), (81, 521, 519, 44), (183, 524, 520, 54), (84, 521, 532, 252), (295, 535, 518, 268), (252, 532, 534, 294), (294, 534, 535, 295), (25, 536, 538, 168), (241, 546, 539, 181), (223, 544, 540, 187), (187, 540, 541, 196), (196, 541, 542, 205), (168, 538, 543, 214), (214, 543, 544, 223), (205, 542, 545, 232), (232, 545, 546, 241), (181, 539, 537, 58), (88, 549, 548, 48), (33, 551, 554, 177), (338, 547, 550, 344), (346, 555, 553, 342), (340, 552, 554, 345), (353, 562, 555, 346), (351, 560, 556, 347), (347, 556, 557, 348), (348, 557, 558, 349), (344, 550, 559, 350), (350, 559, 560, 351), (349, 558, 561, 352), (352, 561, 562, 353), (343, 549, 563, 354), (356, 565, 552, 340), (354, 563, 564, 355), (355, 564, 565, 356)])
_uv = me_bridg2_4.uv_layers.new(name='UVMap')
_uv.uv.foreach_set('vector', [0.9376, 0.8927, 1.0, 0.8927, 1.0, 0.926, 0.9376, 0.926, 0.9376, 0.8594, 1.0, 0.8594, 1.0, 0.8927, 0.9376, 0.8927, 0.04697, 0.8927, 0.09394, 0.8927, 0.09394, 0.926, 0.04697, 0.926, 0.04697, 0.8594, 0.09394, 0.8594, 0.09394, 0.8927, 0.04697, 0.8927, 0.1902, 0.8927, 0.2222, 0.8927, 0.2222, 0.926, 0.1902, 0.926, 0.1902, 0.8594, 0.2222, 0.8594, 0.2222, 0.8927, 0.1902, 0.8927, 0.3274, 0.8927, 0.3333, 0.8927, 0.3333, 0.926, 0.3274, 0.926, 0.3274, 0.8594, 0.3333, 0.8594, 0.3333, 0.8927, 0.3274, 0.8927, 0.3941, 0.8927, 0.4453, 0.8927, 0.4453, 0.926, 0.3941, 0.926, 0.3941, 0.8594, 0.4453, 0.8594, 0.4453, 0.8927, 0.3941, 0.8927, 0.5188, 0.8927, 0.5556, 0.8927, 0.5556, 0.926, 0.5188, 0.926, 0.5556, 0.8594, 0.5556, 0.8927, 0.5188, 0.8927, 0.6478, 0.8927, 0.6667, 0.8927, 0.6667, 0.926, 0.6478, 0.926, 0.6478, 0.8594, 0.6667, 0.8594, 0.6667, 0.8927, 0.6478, 0.8927, 0.7393, 0.8927, 0.7778, 0.8927, 0.7778, 0.926, 0.7393, 0.926, 0.7393, 0.8594, 0.7778, 0.8594, 0.7778, 0.8927, 0.7393, 0.8927, 0.8304, 0.8927, 0.8831, 0.8927, 0.8831, 0.926, 0.8304, 0.926, 0.8304, 0.8594, 0.8831, 0.8594, 0.8831, 0.8927, 0.8304, 0.8927, 0.5776, 0.8927, 0.6111, 0.8927, 0.6111, 0.926, 0.5776, 0.926, 0.5776, 0.8594, 0.6111, 0.8594, 0.6111, 0.8927, 0.5776, 0.8927, 0.3675, 0.8927, 0.3941, 0.8927, 0.3941, 0.926, 0.3675, 0.926, 0.3675, 0.8594, 0.3941, 0.8594, 0.3941, 0.8927, 0.3675, 0.8927, 1.0, 0.8927, 1.0, 0.926, 0.9971, 0.926, 0.9971, 0.8927, 1.0, 0.8594, 1.0, 0.8927, 0.9971, 0.8927, 0.9971, 0.8594, 1.0, 0.926, 1.0, 0.8927, 0.9971, 0.8927, 0.9971, 0.926, 1.0, 0.9592, 1.0, 0.926, 0.9971, 0.926, 0.9971, 0.9592, 6.184e-08, 0.926, 0.04697, 0.926, 0.04697, 0.9592, 6.184e-08, 0.9592, 0.8831, 0.926, 0.9376, 0.926, 0.9376, 0.9592, 0.8831, 0.9592, 0.9376, 0.926, 1.0, 0.926, 1.0, 0.9592, 0.9376, 0.9592, 0.04697, 0.926, 0.09394, 0.926, 0.09394, 0.9592, 0.04697, 0.9592, 0.1902, 0.926, 0.2222, 0.926, 0.2222, 0.9592, 0.1902, 0.9592, 0.3274, 0.926, 0.3333, 0.926, 0.3333, 0.9592, 0.3274, 0.9592, 0.3941, 0.926, 0.4453, 0.926, 0.4453, 0.9592, 0.3941, 0.9592, 0.5188, 0.926, 0.5556, 0.926, 0.5556, 0.9592, 0.6478, 0.926, 0.6667, 0.926, 0.6667, 0.9592, 0.6478, 0.9592, 0.7393, 0.926, 0.7778, 0.926, 0.7778, 0.9592, 0.7393, 0.9592, 0.8304, 0.926, 0.8831, 0.926, 0.8831, 0.9592, 0.8304, 0.9592, 0.5776, 0.926, 0.6111, 0.926, 0.6111, 0.9592, 0.5776, 0.9592, 0.3675, 0.926, 0.3941, 0.926, 0.3941, 0.9592, 0.3675, 0.9592, 1.0, 0.926, 1.0, 0.9592, 0.9971, 0.9592, 0.9971, 0.926, 1.0, 1.0, 1.0, 0.9592, 0.9971, 0.9592, 0.9971, 1.0, 0.9316, 0.7678, 0.9286, 0.7673, 0.9286, 0.7673, 0.9316, 0.7678, 0.9286, 0.7576, 0.9286, 0.7476, 0.9286, 0.7476, 0.9286, 0.7576, 0.9416, 0.7687, 0.94, 0.7686, 0.94, 0.7686, 0.9416, 0.7687, 0.9568, 0.7424, 0.9611, 0.7424, 0.9611, 0.7424, 0.9568, 0.7424, 0.9429, 0.7424, 0.9453, 0.7424, 0.9453, 0.7424, 0.9429, 0.7424, 0.9638, 0.7681, 0.9611, 0.7683, 0.9611, 0.7683, 0.9638, 0.7681, 0.04697, 0.7188, 0.09394, 0.7188, 0.09394, 0.7586, 0.04697, 0.7351, 0.7778, 0.7188, 0.8831, 0.7188, 0.8831, 0.7661, 0.8343, 0.7746, 0.7778, 0.7796, 0.7778, 0.3436, 0.8831, 0.3436, 0.8831, 0.3595, 0.8831, 0.7188, 0.7778, 0.7188, 0.7778, 0.5546, 0.8831, 0.7188, 0.9376, 0.7188, 0.9376, 0.7494, 0.8831, 0.7661, 0.7778, 0.2344, 0.8831, 0.2344, 0.8831, 0.3436, 0.7778, 0.3436, 0.9263, 0.7662, 0.9263, 0.7654, 0.9263, 0.7654, 0.9263, 0.7662, 0.8831, 0.3436, 0.8831, 0.2344, 0.9376, 0.3348, 0.9376, 0.3436, 0.9661, 0.7677, 0.9638, 0.7681, 0.9638, 0.7681, 0.9661, 0.7677, 0.09394, 0.5546, 0.09394, 0.7188, 0.04697, 0.7188, 0.04697, 0.5546, 0.9453, 0.7688, 0.9429, 0.7687, 0.9429, 0.7687, 0.9453, 0.7688, 0.9416, 0.7424, 0.9429, 0.7424, 0.9429, 0.7424, 0.9416, 0.7424, 0.9286, 0.7673, 0.9263, 0.7662, 0.9263, 0.7662, 0.9286, 0.7673, 0.9611, 0.7424, 0.9661, 0.7424, 0.9661, 0.7424, 0.9611, 0.7424, 0.9598, 0.7685, 0.9558, 0.7687, 0.9558, 0.7687, 0.9598, 0.7685, 0.9498, 0.7424, 0.9505, 0.7424, 0.9505, 0.7424, 0.9498, 0.7424, 0.9661, 0.7483, 0.9661, 0.7654, 0.9661, 0.7654, 0.9661, 0.7483, 0.9661, 0.7476, 0.9661, 0.7483, 0.9661, 0.7483, 0.9661, 0.7476, 0.04697, 0.7914, 0.09394, 0.8148, 0.09394, 0.8594, 0.04697, 0.8594, 0.7778, 0.8358, 0.8343, 0.8309, 0.8831, 0.8223, 0.8831, 0.8594, 0.8304, 0.8594, 0.7778, 0.8594, 0.3675, 0.8426, 0.3941, 0.8437, 0.3941, 0.8594, 0.3675, 0.8594, 0.1902, 0.8282, 0.2222, 0.8326, 0.2222, 0.8594, 0.1902, 0.8594, 0.5776, 0.8458, 0.6111, 0.8458, 0.6111, 0.8594, 0.5776, 0.8594, 0.6478, 0.8438, 0.6667, 0.8428, 0.6667, 0.8594, 0.6478, 0.8594, 0.8831, 0.8223, 0.9376, 0.8057, 0.9376, 0.8594, 0.8831, 0.8594, 0.3274, 0.8407, 0.3333, 0.8412, 0.3333, 0.8594, 0.3274, 0.8594, 0.5392, 0.8458, 0.5556, 0.8458, 0.5556, 0.8594, 0.5392, 0.8594, 0.6667, 0.8428, 0.7495, 0.8383, 0.7778, 0.8358, 0.7778, 0.8594, 0.7393, 0.8594, 0.6667, 0.8594, 0.3941, 0.8437, 0.4453, 0.8458, 0.4453, 0.8594, 0.3941, 0.8594, 6.184e-08, 0.1953, 0.04697, 0.1953, 0.04697, 0.2149, 6.184e-08, 0.2149, 6.184e-08, 0.1758, 0.04697, 0.1758, 0.04697, 0.1953, 6.184e-08, 0.1953, 6.184e-08, 0.01953, 0.04697, 0.01953, 0.04697, 0.03907, 6.184e-08, 0.03907, 0.0, 0.0, 0.04697, 0.0, 0.04697, 0.01953, 6.184e-08, 0.01953, 6.184e-08, 0.1172, 0.04697, 0.1172, 0.04697, 0.1758, 6.184e-08, 0.1758, 6.184e-08, 0.0586, 0.04697, 0.0586, 0.04697, 0.1172, 6.184e-08, 0.1172, 6.184e-08, 0.03907, 0.04697, 0.03907, 0.04697, 0.0586, 6.184e-08, 0.0586, 6.184e-08, 0.2149, 0.04697, 0.2149, 0.04697, 0.2344, 6.184e-08, 0.2344, 6.184e-08, 0.9592, 0.04697, 0.9592, 0.04697, 1.0, 0.0, 1.0, 6.184e-08, 0.5546, 0.04697, 0.5546, 0.04697, 0.7188, 6.184e-08, 0.7188, 6.184e-08, 0.7188, 0.04697, 0.7188, 0.04697, 0.7351, 0.04697, 0.8594, 6.184e-08, 0.8594, 6.184e-08, 0.2344, 0.04697, 0.2344, 0.04697, 0.3436, 6.184e-08, 0.3436, 0.9798, 0.1764, 0.9375, 0.1764, 0.9375, 0.1928, 0.9798, 0.1802, 0.8951, 0.1764, 0.9375, 0.1764, 0.9375, 0.1928, 0.8951, 0.2, 0.8831, 0.9592, 0.9376, 0.9592, 0.9376, 1.0, 0.8831, 1.0, 0.8832, 0.2149, 0.9377, 0.2149, 0.9376, 0.2344, 0.8831, 0.2344, 0.8831, 0.03907, 0.9376, 0.03907, 0.9376, 0.0586, 0.8831, 0.0586, 0.8831, 0.0586, 0.9376, 0.0586, 0.9376, 0.1172, 0.8831, 0.1172, 0.8831, 0.1172, 0.9376, 0.1172, 0.9376, 0.1758, 0.8831, 0.1758, 0.8831, 0.0, 0.9376, 0.0, 0.9377, 0.01954, 0.8832, 0.01955, 0.8832, 0.01955, 0.9377, 0.01954, 0.9376, 0.03907, 0.8831, 0.03907, 0.8831, 0.1758, 0.9376, 0.1758, 0.9376, 0.1953, 0.8831, 0.1953, 0.8831, 0.1953, 0.9376, 0.1953, 0.9377, 0.2149, 0.8832, 0.2149, 0.9611, 0.7683, 0.9598, 0.7685, 0.9598, 0.7685, 0.9611, 0.7683, 0.8831, 0.2344, 0.9376, 0.2344, 0.9376, 0.3348, 0.8831, 0.2344, 0.1834, 0.1764, 0.1342, 0.1764, 0.1342, 0.1957, 0.1834, 0.2028, 0.07797, 0.1764, 0.1342, 0.1764, 0.1342, 0.1957, 0.07797, 0.1802, 0.9376, 0.9592, 1.0, 0.9592, 1.0, 1.0, 0.9376, 1.0, 0.9377, 0.2149, 1.0, 0.2149, 1.0, 0.2344, 0.9376, 0.2344, 0.9376, 0.03907, 1.0, 0.03907, 1.0, 0.0586, 0.9376, 0.0586, 0.9376, 0.0586, 1.0, 0.0586, 1.0, 0.1172, 0.9376, 0.1172, 0.9376, 0.1172, 1.0, 0.1172, 1.0, 0.1758, 0.9376, 0.1758, 0.9376, 0.0, 1.0, 0.0, 1.0, 0.01953, 0.9377, 0.01954, 0.9377, 0.01954, 1.0, 0.01953, 1.0, 0.03907, 0.9376, 0.03907, 0.9376, 0.1758, 1.0, 0.1758, 1.0, 0.1953, 0.9376, 0.1953, 0.9376, 0.1953, 1.0, 0.1953, 1.0, 0.2149, 0.9377, 0.2149, 0.04697, 0.1953, 0.09394, 0.1953, 0.09394, 0.2149, 0.04697, 0.2149, 0.1902, 0.1953, 0.2222, 0.1953, 0.2222, 0.2149, 0.1902, 0.2149, 0.3274, 0.1953, 0.3333, 0.1953, 0.3333, 0.2149, 0.3274, 0.2149, 0.3941, 0.1953, 0.4453, 0.1953, 0.4453, 0.2149, 0.3941, 0.2149, 0.5392, 0.1953, 0.5556, 0.1953, 0.5556, 0.2149, 0.5392, 0.2149, 0.6478, 0.1953, 0.6667, 0.1953, 0.6667, 0.2149, 0.6478, 0.2149, 0.6875, 0.1953, 0.7778, 0.1953, 0.7778, 0.2149, 0.6875, 0.2149, 0.7778, 0.1953, 0.8831, 0.1953, 0.8832, 0.2149, 0.7778, 0.2149, 0.04697, 0.1758, 0.09394, 0.1758, 0.09394, 0.1953, 0.04697, 0.1953, 0.1902, 0.1758, 0.2222, 0.1758, 0.2222, 0.1953, 0.1902, 0.1953, 0.3274, 0.1758, 0.3333, 0.1758, 0.3333, 0.1953, 0.3274, 0.1953, 0.3941, 0.1758, 0.4453, 0.1758, 0.4453, 0.1953, 0.3941, 0.1953, 0.5392, 0.1758, 0.5556, 0.1758, 0.5556, 0.1953, 0.5392, 0.1953, 0.6478, 0.1758, 0.6667, 0.1758, 0.6667, 0.1953, 0.6478, 0.1953, 0.6875, 0.1758, 0.7778, 0.1758, 0.7778, 0.1953, 0.6875, 0.1953, 0.7778, 0.1758, 0.8831, 0.1758, 0.8831, 0.1953, 0.7778, 0.1953, 0.04697, 0.01953, 0.09394, 0.01953, 0.09394, 0.03907, 0.04697, 0.03907, 0.1902, 0.01953, 0.2222, 0.01953, 0.2222, 0.03907, 0.1902, 0.03907, 0.3274, 0.01953, 0.3333, 0.01953, 0.3333, 0.03907, 0.3274, 0.03907, 0.3941, 0.01953, 0.4453, 0.01953, 0.4453, 0.03907, 0.3941, 0.03907, 0.5392, 0.01953, 0.5556, 0.01953, 0.5556, 0.03907, 0.5392, 0.03907, 0.6478, 0.01953, 0.6667, 0.01953, 0.6667, 0.03907, 0.6478, 0.03907, 0.6875, 0.01953, 0.7778, 0.01953, 0.7778, 0.03907, 0.6875, 0.03907, 0.7778, 0.01953, 0.8832, 0.01955, 0.8831, 0.03907, 0.7778, 0.03907, 0.04697, 0.0, 0.09394, 0.0, 0.09394, 0.01953, 0.04697, 0.01953, 0.1902, 0.0, 0.2222, 0.0, 0.2222, 0.01953, 0.1902, 0.01953, 0.3274, 0.0, 0.3333, 0.0, 0.3333, 0.01953, 0.3274, 0.01953, 0.3941, 0.0, 0.4453, 0.0, 0.4453, 0.01953, 0.3941, 0.01953, 0.5392, 0.0, 0.5556, 0.0, 0.5556, 0.01953, 0.5392, 0.01953, 0.6478, 0.0, 0.6667, 0.0, 0.6667, 0.01953, 0.6478, 0.01953, 0.6875, 0.0, 0.7778, 0.0, 0.7778, 0.01953, 0.6875, 0.01953, 0.7778, 0.0, 0.8831, 0.0, 0.8832, 0.01955, 0.7778, 0.01953, 0.04697, 0.1172, 0.09394, 0.1172, 0.09394, 0.1758, 0.04697, 0.1758, 0.1902, 0.1172, 0.2222, 0.1172, 0.2222, 0.1758, 0.1902, 0.1758, 0.3274, 0.1172, 0.3333, 0.1172, 0.3333, 0.1758, 0.3274, 0.1758, 0.3941, 0.1172, 0.4453, 0.1172, 0.4453, 0.1758, 0.3941, 0.1758, 0.5392, 0.1172, 0.5556, 0.1172, 0.5556, 0.1758, 0.5392, 0.1758, 0.6478, 0.1172, 0.6667, 0.1172, 0.6667, 0.1758, 0.6478, 0.1758, 0.6875, 0.1172, 0.7778, 0.1172, 0.7778, 0.1758, 0.6875, 0.1758, 0.7778, 0.1172, 0.8831, 0.1172, 0.8831, 0.1758, 0.7778, 0.1758, 0.04697, 0.0586, 0.09394, 0.0586, 0.09394, 0.1172, 0.04697, 0.1172, 0.1902, 0.0586, 0.2222, 0.0586, 0.2222, 0.1172, 0.1902, 0.1172, 0.3274, 0.0586, 0.3333, 0.0586, 0.3333, 0.1172, 0.3274, 0.1172, 0.3941, 0.0586, 0.4453, 0.0586, 0.4453, 0.1172, 0.3941, 0.1172, 0.5392, 0.0586, 0.5556, 0.0586, 0.5556, 0.1172, 0.5392, 0.1172, 0.6478, 0.0586, 0.6667, 0.0586, 0.6667, 0.1172, 0.6478, 0.1172, 0.6875, 0.0586, 0.7778, 0.0586, 0.7778, 0.1172, 0.6875, 0.1172, 0.7778, 0.0586, 0.8831, 0.0586, 0.8831, 0.1172, 0.7778, 0.1172, 0.04697, 0.03907, 0.09394, 0.03907, 0.09394, 0.0586, 0.04697, 0.0586, 0.1902, 0.03907, 0.2222, 0.03907, 0.2222, 0.0586, 0.1902, 0.0586, 0.3274, 0.03907, 0.3333, 0.03907, 0.3333, 0.0586, 0.3274, 0.0586, 0.3941, 0.03907, 0.4453, 0.03907, 0.4453, 0.0586, 0.3941, 0.0586, 0.5392, 0.03907, 0.5556, 0.03907, 0.5556, 0.0586, 0.5392, 0.0586, 0.6478, 0.03907, 0.6667, 0.03907, 0.6667, 0.0586, 0.6478, 0.0586, 0.6875, 0.03907, 0.7778, 0.03907, 0.7778, 0.0586, 0.6875, 0.0586, 0.7778, 0.03907, 0.8831, 0.03907, 0.8831, 0.0586, 0.7778, 0.0586, 0.04697, 0.2149, 0.09394, 0.2149, 0.09394, 0.2344, 0.04697, 0.2344, 0.1902, 0.2149, 0.2222, 0.2149, 0.2222, 0.2344, 0.1902, 0.2344, 0.3274, 0.2149, 0.3333, 0.2149, 0.3333, 0.2344, 0.3274, 0.2344, 0.3941, 0.2149, 0.4453, 0.2149, 0.4453, 0.2344, 0.3941, 0.2344, 0.5392, 0.2149, 0.5556, 0.2149, 0.5556, 0.2344, 0.5392, 0.2344, 0.6478, 0.2149, 0.6667, 0.2149, 0.6667, 0.2344, 0.6478, 0.2344, 0.6875, 0.2149, 0.7778, 0.2149, 0.7778, 0.2344, 0.6875, 0.2344, 0.7778, 0.2149, 0.8832, 0.2149, 0.8831, 0.2344, 0.7778, 0.2344, 0.04697, 0.9592, 0.09394, 0.9592, 0.09394, 1.0, 0.04697, 1.0, 0.1902, 0.9592, 0.2222, 0.9592, 0.2222, 1.0, 0.1902, 1.0, 0.3274, 0.9592, 0.3333, 0.9592, 0.3333, 1.0, 0.3274, 1.0, 0.3941, 0.9592, 0.4453, 0.9592, 0.4453, 1.0, 0.3941, 1.0, 0.5188, 0.9592, 0.5556, 0.9592, 0.5556, 1.0, 0.5188, 1.0, 0.6478, 0.9592, 0.6667, 0.9592, 0.6667, 1.0, 0.6478, 1.0, 0.7393, 0.9592, 0.7778, 0.9592, 0.7778, 1.0, 0.7393, 1.0, 0.8304, 0.9592, 0.8831, 0.9592, 0.8831, 1.0, 0.8304, 1.0, 0.9468, 0.7688, 0.9453, 0.7688, 0.9453, 0.7688, 0.9468, 0.7688, 0.9331, 0.7424, 0.9347, 0.7424, 0.9347, 0.7424, 0.9331, 0.7424, 0.936, 0.7683, 0.9347, 0.7682, 0.9347, 0.7682, 0.936, 0.7683, 0.9516, 0.7424, 0.9532, 0.7424, 0.9532, 0.7424, 0.9516, 0.7424, 0.9687, 0.7669, 0.9661, 0.7677, 0.9661, 0.7677, 0.9687, 0.7669, 0.9549, 0.7424, 0.9558, 0.7424, 0.9558, 0.7424, 0.9549, 0.7424, 0.09394, 0.2344, 0.09394, 0.3436, 0.04697, 0.3436, 0.9376, 0.3436, 1.0, 0.3436, 1.0, 0.7188, 0.9376, 0.7188, 0.9687, 0.7654, 0.9687, 0.7669, 0.9687, 0.7669, 0.9687, 0.7654, 0.9661, 0.7654, 0.9687, 0.7654, 0.9687, 0.7654, 0.9661, 0.7654, 0.8831, 0.3595, 0.8831, 0.3436, 0.9376, 0.3436, 0.9376, 0.7188, 0.8831, 0.7188, 0.9549, 0.7687, 0.9532, 0.7688, 0.9532, 0.7688, 0.9549, 0.7687, 0.9397, 0.7424, 0.94, 0.7424, 0.94, 0.7424, 0.9397, 0.7424, 0.9263, 0.7654, 0.9286, 0.7654, 0.9286, 0.7654, 0.9263, 0.7654, 0.9376, 0.7188, 1.0, 0.7188, 1.0, 0.8594, 0.9376, 0.8594, 0.9376, 0.7494, 0.9516, 0.7688, 0.9505, 0.7688, 0.9505, 0.7688, 0.9516, 0.7688, 0.5776, 0.9592, 0.6111, 0.9592, 0.6111, 1.0, 0.5776, 1.0, 0.5776, 0.2149, 0.6111, 0.2149, 0.6111, 0.2344, 0.5776, 0.2344, 0.5776, 0.03907, 0.6111, 0.03907, 0.6111, 0.0586, 0.5776, 0.0586, 0.5776, 0.0586, 0.6111, 0.0586, 0.6111, 0.1172, 0.5776, 0.1172, 0.5776, 0.1172, 0.6111, 0.1172, 0.6111, 0.1758, 0.5776, 0.1758, 0.5776, 0.0, 0.6111, 0.0, 0.6111, 0.01953, 0.5776, 0.01953, 0.5776, 0.01953, 0.6111, 0.01953, 0.6111, 0.03907, 0.5776, 0.03907, 0.5776, 0.1758, 0.6111, 0.1758, 0.6111, 0.1953, 0.5776, 0.1953, 0.5776, 0.1953, 0.6111, 0.1953, 0.6111, 0.2149, 0.5776, 0.2149, 0.9661, 0.7476, 0.9661, 0.7424, 0.9661, 0.7424, 0.9661, 0.7476, 0.9286, 0.7476, 0.9286, 0.7476, 0.9286, 0.7424, 0.9286, 0.7424, 0.3675, 0.9592, 0.3941, 0.9592, 0.3941, 1.0, 0.3675, 1.0, 0.3675, 0.2149, 0.3941, 0.2149, 0.3941, 0.2344, 0.3675, 0.2344, 0.3675, 0.03907, 0.3941, 0.03907, 0.3941, 0.0586, 0.3675, 0.0586, 0.3675, 0.0586, 0.3941, 0.0586, 0.3941, 0.1172, 0.3675, 0.1172, 0.3675, 0.1172, 0.3941, 0.1172, 0.3941, 0.1758, 0.3675, 0.1758, 0.3675, 0.0, 0.3941, 0.0, 0.3941, 0.01953, 0.3675, 0.01953, 0.3675, 0.01953, 0.3941, 0.01953, 0.3941, 0.03907, 0.3675, 0.03907, 0.3675, 0.1758, 0.3941, 0.1758, 0.3941, 0.1953, 0.3675, 0.1953, 0.3675, 0.1953, 0.3941, 0.1953, 0.3941, 0.2149, 0.3675, 0.2149, 0.9376, 0.2344, 1.0, 0.2344, 1.0, 0.3436, 0.9376, 0.3436, 0.9376, 0.3348, 0.04697, 0.2344, 0.09394, 0.2344, 0.09394, 0.2344, 0.04697, 0.3436, 0.1902, 0.2344, 0.2222, 0.2344, 0.1902, 0.2344, 0.6875, 0.2344, 0.7778, 0.2344, 0.7778, 0.2344, 0.7778, 0.2344, 0.8831, 0.2344, 0.8831, 0.2344, 0.7778, 0.2344, 0.5782, 0.1764, 0.6244, 0.1764, 0.6244, 0.2237, 0.5782, 0.2266, 0.6484, 0.1764, 0.6792, 0.1764, 0.6792, 0.2201, 0.6484, 0.2221, 0.1342, 0.1764, 0.07797, 0.1764, 0.07797, 0.1802, 0.1342, 0.1957, 0.9375, 0.1764, 0.8951, 0.1764, 0.8951, 0.2, 0.9375, 0.1928, 0.7544, 0.1764, 0.7794, 0.1764, 0.7794, 0.2124, 0.7544, 0.2145, 1.0, 0.9592, 1.0, 1.0, 0.9971, 1.0, 0.9971, 0.9592, 0.8083, 0.1764, 0.7794, 0.1764, 0.7794, 0.2124, 0.8083, 0.2098, 1.0, 0.0586, 1.0, 0.03907, 0.9971, 0.03907, 0.9971, 0.0586, 0.8373, 0.1764, 0.8951, 0.1764, 0.8951, 0.2, 0.8373, 0.2069, 0.9375, 0.1764, 0.9798, 0.1764, 0.9798, 0.1802, 0.9375, 0.1928, 0.6846, 0.1764, 0.6792, 0.1764, 0.6792, 0.2201, 0.6846, 0.2197, 0.4589, 0.1764, 0.4287, 0.1764, 0.4287, 0.2235, 0.4589, 0.2253, 1.0, 0.03907, 1.0, 0.01953, 0.9971, 0.01953, 0.9971, 0.03907, 1.0, 0.3436, 1.0, 0.2344, 0.9971, 0.2344, 0.9971, 0.3436, 0.6244, 0.1764, 0.5782, 0.1764, 0.5782, 0.2266, 0.6244, 0.2237, 0.3956, 0.1764, 0.4287, 0.1764, 0.4287, 0.2235, 0.3956, 0.2213, 1.0, 0.0, 1.0, 0.01953, 0.9971, 0.01953, 0.9971, 0.0, 1.0, 0.2149, 1.0, 0.2344, 0.9971, 0.2344, 0.9971, 0.2149, 0.4935, 0.1764, 0.4788, 0.1764, 0.4788, 0.2266, 0.4935, 0.2266, 1.0, 0.01953, 1.0, 0.03907, 0.9971, 0.03907, 0.9971, 0.01953, 1.0, 0.3436, 1.0, 0.7188, 0.9971, 0.7188, 0.9971, 0.3436, 0.3956, 0.1764, 0.3786, 0.1764, 0.3786, 0.2201, 0.3956, 0.2213, 1.0, 0.8594, 1.0, 0.7188, 0.9971, 0.7188, 0.9971, 0.8594, 1.0, 0.8927, 1.0, 0.8594, 0.9971, 0.8594, 0.9971, 0.8927, 1.0, 0.1953, 1.0, 0.1758, 0.9971, 0.1758, 0.9971, 0.1953, 0.3598, 0.1764, 0.2784, 0.1764, 0.2784, 0.2124, 0.3598, 0.2187, 1.0, 0.1758, 1.0, 0.1172, 0.9971, 0.1172, 0.9971, 0.1758, 0.2784, 0.1764, 0.1834, 0.1764, 0.1834, 0.2028, 0.2784, 0.2124, 1.0, 0.1758, 1.0, 0.1953, 0.9971, 0.1953, 0.9971, 0.1758, 1.0, 0.1172, 1.0, 0.0586, 0.9971, 0.0586, 0.9971, 0.1172, 0.1342, 0.1764, 0.1834, 0.1764, 0.1834, 0.2028, 0.1342, 0.1957, 1.0, 0.5546, 1.0, 0.3436, 0.9971, 0.3436, 0.9971, 0.5546, 1.0, 0.1953, 1.0, 0.2149, 0.9971, 0.2149, 0.9971, 0.1953, 1.0, 0.03907, 1.0, 0.0586, 0.9971, 0.0586, 0.9971, 0.03907, 0.2309, 0.1764, 0.2784, 0.1764, 0.2784, 0.2124, 0.2309, 0.2081, 1.0, 0.2344, 1.0, 0.3436, 0.9971, 0.3436, 0.9971, 0.2344, 1.0, 0.2344, 1.0, 0.2149, 0.9971, 0.2149, 0.9971, 0.2344, 1.0, 0.0586, 1.0, 0.1172, 0.9971, 0.1172, 0.9971, 0.0586, 0.3131, 0.1764, 0.3786, 0.1764, 0.3786, 0.2201, 0.3131, 0.2153, 1.0, 0.7188, 1.0, 0.8594, 0.9971, 0.8594, 0.9971, 0.7188, 1.0, 0.2149, 1.0, 0.1953, 0.9971, 0.1953, 0.9971, 0.2149, 1.0, 0.1172, 1.0, 0.1758, 0.9971, 0.1758, 0.9971, 0.1172, 0.4589, 0.1764, 0.4788, 0.1764, 0.4788, 0.2266, 0.4589, 0.2253, 0.6484, 0.1764, 0.6244, 0.1764, 0.6244, 0.2237, 0.6484, 0.2221, 0.5451, 0.1764, 0.5782, 0.1764, 0.5782, 0.2266, 0.5451, 0.2266, 1.0, 0.01953, 1.0, 0.0, 0.9971, 0.0, 0.9971, 0.01953, 0.8831, 0.8594, 0.9376, 0.8594, 0.9376, 0.8927, 0.8831, 0.8927, 0.8831, 0.8927, 0.9376, 0.8927, 0.9376, 0.926, 0.8831, 0.926, 6.184e-08, 0.8594, 0.04697, 0.8594, 0.04697, 0.8927, 6.184e-08, 0.8927, 6.184e-08, 0.8927, 0.04697, 0.8927, 0.04697, 0.926, 6.184e-08, 0.926, 0.8083, 0.1764, 0.8373, 0.1764, 0.8373, 0.2069, 0.8083, 0.2098, 0.8951, 0.1764, 0.8373, 0.1764, 0.8373, 0.2069, 0.8951, 0.2, 0.09394, 0.2344, 0.1581, 0.2344, 0.1581, 0.2344, 0.09394, 0.2344, 0.9286, 0.7424, 0.9316, 0.7424, 0.9316, 0.7424, 0.9286, 0.7424, 0.09394, 0.9592, 0.1581, 0.9592, 0.1581, 1.0, 0.09394, 1.0, 0.09394, 0.2149, 0.1581, 0.2149, 0.1581, 0.2344, 0.09394, 0.2344, 0.09394, 0.03907, 0.1581, 0.03907, 0.1581, 0.0586, 0.09394, 0.0586, 0.09394, 0.0586, 0.1581, 0.0586, 0.1581, 0.1172, 0.09394, 0.1172, 0.09394, 0.1172, 0.1581, 0.1172, 0.1581, 0.1758, 0.09394, 0.1758, 0.09394, 0.0, 0.1581, 0.0, 0.1581, 0.01953, 0.09394, 0.01953, 0.09394, 0.01953, 0.1581, 0.01953, 0.1581, 0.03907, 0.09394, 0.03907, 0.09394, 0.1758, 0.1581, 0.1758, 0.1581, 0.1953, 0.09394, 0.1953, 0.09394, 0.1953, 0.1581, 0.1953, 0.1581, 0.2149, 0.09394, 0.2149, 0.09394, 0.8148, 0.1581, 0.8237, 0.1581, 0.8594, 0.09394, 0.8594, 0.09394, 0.2344, 0.1581, 0.2344, 0.1581, 0.3436, 0.09394, 0.3436, 0.09394, 0.5546, 0.1581, 0.5546, 0.1581, 0.7188, 0.09394, 0.7188, 0.09394, 0.7188, 0.1581, 0.7188, 0.1581, 0.7675, 0.09394, 0.7586, 0.9331, 0.768, 0.9316, 0.7678, 0.9316, 0.7678, 0.9331, 0.768, 0.09394, 0.926, 0.1581, 0.926, 0.1581, 0.9592, 0.09394, 0.9592, 0.09394, 0.8594, 0.1581, 0.8594, 0.1581, 0.8927, 0.09394, 0.8927, 0.09394, 0.8927, 0.1581, 0.8927, 0.1581, 0.926, 0.09394, 0.926, 0.7544, 0.1764, 0.7293, 0.1764, 0.7293, 0.2164, 0.7544, 0.2145, 0.6846, 0.1764, 0.7293, 0.1764, 0.7293, 0.2164, 0.6846, 0.2197, 0.936, 0.7424, 0.9373, 0.7424, 0.9373, 0.7424, 0.936, 0.7424, 0.9397, 0.7686, 0.9373, 0.7684, 0.9373, 0.7684, 0.9397, 0.7686, 0.25, 0.9592, 0.2778, 0.9592, 0.2778, 1.0, 0.25, 1.0, 0.25, 0.2149, 0.2778, 0.2149, 0.2778, 0.2344, 0.25, 0.2344, 0.25, 0.03907, 0.2778, 0.03907, 0.2778, 0.0586, 0.25, 0.0586, 0.25, 0.0586, 0.2778, 0.0586, 0.2778, 0.1172, 0.25, 0.1172, 0.25, 0.1172, 0.2778, 0.1172, 0.2778, 0.1758, 0.25, 0.1758, 0.25, 0.0, 0.2778, 0.0, 0.2778, 0.01953, 0.25, 0.01953, 0.25, 0.01953, 0.2778, 0.01953, 0.2778, 0.03907, 0.25, 0.03907, 0.25, 0.1758, 0.2778, 0.1758, 0.2778, 0.1953, 0.25, 0.1953, 0.25, 0.1953, 0.2778, 0.1953, 0.2778, 0.2149, 0.25, 0.2149, 0.25, 0.8348, 0.2778, 0.8369, 0.2778, 0.8594, 0.25, 0.8594, 0.25, 0.926, 0.2778, 0.926, 0.2778, 0.9592, 0.25, 0.9592, 0.25, 0.8594, 0.2778, 0.8594, 0.2778, 0.8927, 0.25, 0.8927, 0.25, 0.8927, 0.2778, 0.8927, 0.2778, 0.926, 0.25, 0.926, 0.1834, 0.1764, 0.2309, 0.1764, 0.2309, 0.2081, 0.1834, 0.2028, 0.7778, 0.9592, 0.8304, 0.9592, 0.8304, 1.0, 0.7778, 1.0, 0.7778, 0.926, 0.8304, 0.926, 0.8304, 0.9592, 0.7778, 0.9592, 0.7778, 0.8594, 0.8304, 0.8594, 0.8304, 0.8927, 0.7778, 0.8927, 0.7778, 0.8927, 0.8304, 0.8927, 0.8304, 0.926, 0.7778, 0.926, 0.2784, 0.1764, 0.3131, 0.1764, 0.3131, 0.2153, 0.2784, 0.2124, 0.6667, 0.9592, 0.7393, 0.9592, 0.7393, 1.0, 0.6667, 1.0, 0.6667, 0.926, 0.7393, 0.926, 0.7393, 0.9592, 0.6667, 0.9592, 0.6667, 0.8594, 0.7393, 0.8594, 0.7393, 0.8927, 0.6667, 0.8927, 0.6667, 0.8927, 0.7393, 0.8927, 0.7393, 0.926, 0.6667, 0.926, 0.9347, 0.7682, 0.9331, 0.768, 0.9331, 0.768, 0.9347, 0.7682, 0.7794, 0.1764, 0.8083, 0.1764, 0.8083, 0.2098, 0.7794, 0.2124, 0.8373, 0.1764, 0.8083, 0.1764, 0.8083, 0.2098, 0.8373, 0.2069, 0.1581, 0.2344, 0.1902, 0.2344, 0.1902, 0.2344, 0.1581, 0.2344, 0.9316, 0.7424, 0.9331, 0.7424, 0.9331, 0.7424, 0.9316, 0.7424, 0.1581, 0.9592, 0.1902, 0.9592, 0.1902, 1.0, 0.1581, 1.0, 0.1581, 0.2149, 0.1902, 0.2149, 0.1902, 0.2344, 0.1581, 0.2344, 0.1581, 0.03907, 0.1902, 0.03907, 0.1902, 0.0586, 0.1581, 0.0586, 0.1581, 0.0586, 0.1902, 0.0586, 0.1902, 0.1172, 0.1581, 0.1172, 0.1581, 0.1172, 0.1902, 0.1172, 0.1902, 0.1758, 0.1581, 0.1758, 0.1581, 0.0, 0.1902, 0.0, 0.1902, 0.01953, 0.1581, 0.01953, 0.1581, 0.01953, 0.1902, 0.01953, 0.1902, 0.03907, 0.1581, 0.03907, 0.1581, 0.1758, 0.1902, 0.1758, 0.1902, 0.1953, 0.1581, 0.1953, 0.1581, 0.1953, 0.1902, 0.1953, 0.1902, 0.2149, 0.1581, 0.2149, 0.1581, 0.8237, 0.1902, 0.8282, 0.1902, 0.8594, 0.1581, 0.8594, 0.1581, 0.926, 0.1902, 0.926, 0.1902, 0.9592, 0.1581, 0.9592, 0.1581, 0.8594, 0.1902, 0.8594, 0.1902, 0.8927, 0.1581, 0.8927, 0.1581, 0.8927, 0.1902, 0.8927, 0.1902, 0.926, 0.1581, 0.926, 0.2222, 0.8927, 0.25, 0.8927, 0.25, 0.926, 0.2222, 0.926, 0.2222, 0.8594, 0.25, 0.8594, 0.25, 0.8927, 0.2222, 0.8927, 0.2222, 0.926, 0.25, 0.926, 0.25, 0.9592, 0.2222, 0.9592, 0.2222, 0.8326, 0.25, 0.8348, 0.25, 0.8594, 0.2222, 0.8594, 0.2222, 0.1953, 0.25, 0.1953, 0.25, 0.2149, 0.2222, 0.2149, 0.2222, 0.1758, 0.25, 0.1758, 0.25, 0.1953, 0.2222, 0.1953, 0.2222, 0.01953, 0.25, 0.01953, 0.25, 0.03907, 0.2222, 0.03907, 0.2222, 0.0, 0.25, 0.0, 0.25, 0.01953, 0.2222, 0.01953, 0.2222, 0.1172, 0.25, 0.1172, 0.25, 0.1758, 0.2222, 0.1758, 0.2222, 0.0586, 0.25, 0.0586, 0.25, 0.1172, 0.2222, 0.1172, 0.2222, 0.03907, 0.25, 0.03907, 0.25, 0.0586, 0.2222, 0.0586, 0.2222, 0.2149, 0.25, 0.2149, 0.25, 0.2344, 0.2222, 0.2344, 0.2222, 0.9592, 0.25, 0.9592, 0.25, 1.0, 0.2222, 1.0, 0.9347, 0.7424, 0.936, 0.7424, 0.936, 0.7424, 0.9347, 0.7424, 0.7794, 0.1764, 0.7544, 0.1764, 0.7544, 0.2145, 0.7794, 0.2124, 0.7293, 0.1764, 0.7544, 0.1764, 0.7544, 0.2145, 0.7293, 0.2164, 0.9373, 0.7684, 0.936, 0.7683, 0.936, 0.7683, 0.9373, 0.7684, 0.4788, 0.1764, 0.5119, 0.1764, 0.5119, 0.2266, 0.4788, 0.2266, 0.5119, 0.1764, 0.5451, 0.1764, 0.5451, 0.2266, 0.5119, 0.2266, 0.5506, 0.1764, 0.5451, 0.1764, 0.5451, 0.2266, 0.5506, 0.2266, 0.5451, 0.1764, 0.5119, 0.1764, 0.5119, 0.2266, 0.5451, 0.2266, 0.9498, 0.7688, 0.9488, 0.7688, 0.9488, 0.7688, 0.9498, 0.7688, 0.9488, 0.7688, 0.947, 0.7688, 0.947, 0.7688, 0.9488, 0.7688, 0.4453, 0.9592, 0.482, 0.9592, 0.482, 1.0, 0.4453, 1.0, 0.482, 0.9592, 0.5188, 0.9592, 0.5188, 1.0, 0.482, 1.0, 0.4759, 0.2149, 0.482, 0.2149, 0.482, 0.2344, 0.4759, 0.2344, 0.482, 0.2149, 0.5188, 0.2149, 0.5188, 0.2344, 0.482, 0.2344, 0.4759, 0.03907, 0.482, 0.03907, 0.482, 0.0586, 0.4759, 0.0586, 0.482, 0.03907, 0.5188, 0.03907, 0.5188, 0.0586, 0.482, 0.0586, 0.4759, 0.0586, 0.482, 0.0586, 0.482, 0.1172, 0.4759, 0.1172, 0.482, 0.0586, 0.5188, 0.0586, 0.5188, 0.1172, 0.482, 0.1172, 0.4759, 0.1172, 0.482, 0.1172, 0.482, 0.1758, 0.4759, 0.1758, 0.482, 0.1172, 0.5188, 0.1172, 0.5188, 0.1758, 0.482, 0.1758, 0.4759, 0.0, 0.482, 0.0, 0.482, 0.01953, 0.4759, 0.01953, 0.482, 0.0, 0.5188, 0.0, 0.5188, 0.01953, 0.482, 0.01953, 0.4759, 0.01953, 0.482, 0.01953, 0.482, 0.03907, 0.4759, 0.03907, 0.482, 0.01953, 0.5188, 0.01953, 0.5188, 0.03907, 0.482, 0.03907, 0.4759, 0.1758, 0.482, 0.1758, 0.482, 0.1953, 0.4759, 0.1953, 0.482, 0.1758, 0.5188, 0.1758, 0.5188, 0.1953, 0.482, 0.1953, 0.4759, 0.1953, 0.482, 0.1953, 0.482, 0.2149, 0.4759, 0.2149, 0.482, 0.1953, 0.5188, 0.1953, 0.5188, 0.2149, 0.482, 0.2149, 0.4759, 0.8458, 0.482, 0.8458, 0.482, 0.8594, 0.4759, 0.8594, 0.482, 0.8458, 0.5188, 0.8458, 0.5188, 0.8594, 0.482, 0.8594, 0.9468, 0.7424, 0.947, 0.7424, 0.947, 0.7424, 0.9468, 0.7424, 0.947, 0.7424, 0.9488, 0.7424, 0.9488, 0.7424, 0.947, 0.7424, 0.482, 0.926, 0.482, 0.9592, 0.4453, 0.9592, 0.482, 0.926, 0.5188, 0.926, 0.5188, 0.9592, 0.482, 0.9592, 0.4453, 0.8594, 0.4759, 0.8594, 0.482, 0.8594, 0.482, 0.8927, 0.482, 0.8594, 0.5188, 0.8594, 0.5188, 0.8927, 0.482, 0.8927, 0.4453, 0.8927, 0.482, 0.8927, 0.482, 0.926, 0.4453, 0.926, 0.482, 0.8927, 0.5188, 0.8927, 0.5188, 0.926, 0.482, 0.926, 0.5188, 0.8594, 0.5392, 0.8594, 0.5556, 0.8594, 0.5188, 0.8927, 0.5188, 0.9592, 0.5188, 0.926, 0.5556, 0.9592, 0.4453, 0.926, 0.482, 0.926, 0.4453, 0.9592, 0.4453, 0.8927, 0.4453, 0.8594, 0.482, 0.8927, 0.4287, 0.1764, 0.3956, 0.1764, 0.3956, 0.2213, 0.4287, 0.2235, 0.3786, 0.1764, 0.3956, 0.1764, 0.3956, 0.2213, 0.3786, 0.2201, 0.9558, 0.7687, 0.9549, 0.7687, 0.9549, 0.7687, 0.9558, 0.7687, 0.9532, 0.7424, 0.9549, 0.7424, 0.9549, 0.7424, 0.9532, 0.7424, 0.6111, 0.9592, 0.6478, 0.9592, 0.6478, 1.0, 0.6111, 1.0, 0.6111, 0.2149, 0.6478, 0.2149, 0.6478, 0.2344, 0.6111, 0.2344, 0.6111, 0.03907, 0.6478, 0.03907, 0.6478, 0.0586, 0.6111, 0.0586, 0.6111, 0.0586, 0.6478, 0.0586, 0.6478, 0.1172, 0.6111, 0.1172, 0.6111, 0.1172, 0.6478, 0.1172, 0.6478, 0.1758, 0.6111, 0.1758, 0.6111, 0.0, 0.6478, 0.0, 0.6478, 0.01953, 0.6111, 0.01953, 0.6111, 0.01953, 0.6478, 0.01953, 0.6478, 0.03907, 0.6111, 0.03907, 0.6111, 0.1758, 0.6478, 0.1758, 0.6478, 0.1953, 0.6111, 0.1953, 0.6111, 0.1953, 0.6478, 0.1953, 0.6478, 0.2149, 0.6111, 0.2149, 0.6111, 0.8458, 0.6478, 0.8438, 0.6478, 0.8594, 0.6111, 0.8594, 0.6111, 0.926, 0.6478, 0.926, 0.6478, 0.9592, 0.6111, 0.9592, 0.6111, 0.8594, 0.6478, 0.8594, 0.6478, 0.8927, 0.6111, 0.8927, 0.6111, 0.8927, 0.6478, 0.8927, 0.6478, 0.926, 0.6111, 0.926, 0.6792, 0.1764, 0.6484, 0.1764, 0.6484, 0.2221, 0.6792, 0.2201, 0.6244, 0.1764, 0.6484, 0.1764, 0.6484, 0.2221, 0.6244, 0.2237, 0.3333, 0.1953, 0.3675, 0.1953, 0.3675, 0.2149, 0.3333, 0.2149, 0.3333, 0.1758, 0.3675, 0.1758, 0.3675, 0.1953, 0.3333, 0.1953, 0.3333, 0.01953, 0.3675, 0.01953, 0.3675, 0.03907, 0.3333, 0.03907, 0.3333, 0.0, 0.3675, 0.0, 0.3675, 0.01953, 0.3333, 0.01953, 0.3333, 0.1172, 0.3675, 0.1172, 0.3675, 0.1758, 0.3333, 0.1758, 0.3333, 0.0586, 0.3675, 0.0586, 0.3675, 0.1172, 0.3333, 0.1172, 0.3333, 0.03907, 0.3675, 0.03907, 0.3675, 0.0586, 0.3333, 0.0586, 0.3333, 0.2149, 0.3675, 0.2149, 0.3675, 0.2344, 0.3333, 0.2344, 0.3333, 0.9592, 0.3675, 0.9592, 0.3675, 1.0, 0.3333, 1.0, 0.3333, 0.8412, 0.3675, 0.8426, 0.3675, 0.8594, 0.3333, 0.8594, 0.94, 0.7424, 0.9416, 0.7424, 0.9416, 0.7424, 0.94, 0.7424, 0.9429, 0.7687, 0.9416, 0.7687, 0.9416, 0.7687, 0.9429, 0.7687, 0.3333, 0.926, 0.3675, 0.926, 0.3675, 0.9592, 0.3333, 0.9592, 0.3333, 0.8594, 0.3675, 0.8594, 0.3675, 0.8927, 0.3333, 0.8927, 0.3333, 0.8927, 0.3675, 0.8927, 0.3675, 0.926, 0.3333, 0.926, 0.9453, 0.7424, 0.9468, 0.7424, 0.9468, 0.7424, 0.9453, 0.7424, 0.4453, 0.8458, 0.4759, 0.8458, 0.4759, 0.8594, 0.4453, 0.8594, 0.4453, 0.1953, 0.4759, 0.1953, 0.4759, 0.2149, 0.4453, 0.2149, 0.4453, 0.1758, 0.4759, 0.1758, 0.4759, 0.1953, 0.4453, 0.1953, 0.4453, 0.01953, 0.4759, 0.01953, 0.4759, 0.03907, 0.4453, 0.03907, 0.4453, 0.0, 0.4759, 0.0, 0.4759, 0.01953, 0.4453, 0.01953, 0.4453, 0.1172, 0.4759, 0.1172, 0.4759, 0.1758, 0.4453, 0.1758, 0.4453, 0.0586, 0.4759, 0.0586, 0.4759, 0.1172, 0.4453, 0.1172, 0.4453, 0.03907, 0.4759, 0.03907, 0.4759, 0.0586, 0.4453, 0.0586, 0.4453, 0.2149, 0.4759, 0.2149, 0.4759, 0.2344, 0.4453, 0.2344, 0.5782, 0.1764, 0.5506, 0.1764, 0.5506, 0.2266, 0.5782, 0.2266, 0.947, 0.7688, 0.9468, 0.7688, 0.9468, 0.7688, 0.947, 0.7688, 0.9505, 0.7688, 0.9498, 0.7688, 0.9498, 0.7688, 0.9505, 0.7688, 0.5119, 0.1764, 0.4935, 0.1764, 0.4935, 0.2266, 0.5119, 0.2266, 0.5188, 0.2149, 0.5392, 0.2149, 0.5392, 0.2344, 0.5188, 0.2344, 0.5188, 0.03907, 0.5392, 0.03907, 0.5392, 0.0586, 0.5188, 0.0586, 0.5188, 0.0586, 0.5392, 0.0586, 0.5392, 0.1172, 0.5188, 0.1172, 0.5188, 0.1172, 0.5392, 0.1172, 0.5392, 0.1758, 0.5188, 0.1758, 0.5188, 0.0, 0.5392, 0.0, 0.5392, 0.01953, 0.5188, 0.01953, 0.5188, 0.01953, 0.5392, 0.01953, 0.5392, 0.03907, 0.5188, 0.03907, 0.5188, 0.1758, 0.5392, 0.1758, 0.5392, 0.1953, 0.5188, 0.1953, 0.5188, 0.1953, 0.5392, 0.1953, 0.5392, 0.2149, 0.5188, 0.2149, 0.5188, 0.8458, 0.5392, 0.8458, 0.5392, 0.8594, 0.5188, 0.8594, 0.9488, 0.7424, 0.9498, 0.7424, 0.9498, 0.7424, 0.9488, 0.7424, 0.09394, 0.3436, 0.1581, 0.3436, 0.1581, 0.5546, 0.09394, 0.5546, 1.0, 0.7188, 1.0, 0.5546, 0.9971, 0.5546, 0.9971, 0.7188, 6.184e-08, 0.3436, 0.04697, 0.3436, 0.04697, 0.5546, 6.184e-08, 0.5546, 0.09394, 0.3436, 0.09394, 0.5546, 0.04697, 0.5546, 0.04697, 0.3436, 0.9286, 0.7654, 0.9286, 0.7576, 0.9286, 0.7576, 0.9286, 0.7654, 0.4287, 0.1764, 0.4589, 0.1764, 0.4589, 0.2253, 0.4287, 0.2235, 0.4788, 0.1764, 0.4589, 0.1764, 0.4589, 0.2253, 0.4788, 0.2266, 0.5556, 0.1953, 0.5776, 0.1953, 0.5776, 0.2149, 0.5556, 0.2149, 0.5556, 0.1758, 0.5776, 0.1758, 0.5776, 0.1953, 0.5556, 0.1953, 0.5556, 0.01953, 0.5776, 0.01953, 0.5776, 0.03907, 0.5556, 0.03907, 0.5556, 0.0, 0.5776, 0.0, 0.5776, 0.01953, 0.5556, 0.01953, 0.5556, 0.1172, 0.5776, 0.1172, 0.5776, 0.1758, 0.5556, 0.1758, 0.5556, 0.0586, 0.5776, 0.0586, 0.5776, 0.1172, 0.5556, 0.1172, 0.5556, 0.03907, 0.5776, 0.03907, 0.5776, 0.0586, 0.5556, 0.0586, 0.5556, 0.2149, 0.5776, 0.2149, 0.5776, 0.2344, 0.5556, 0.2344, 0.5556, 0.9592, 0.5776, 0.9592, 0.5776, 1.0, 0.5556, 1.0, 0.9532, 0.7688, 0.9516, 0.7688, 0.9516, 0.7688, 0.9532, 0.7688, 0.9505, 0.7424, 0.9516, 0.7424, 0.9516, 0.7424, 0.9505, 0.7424, 0.5556, 0.8458, 0.5776, 0.8458, 0.5776, 0.8594, 0.5556, 0.8594, 0.5556, 0.926, 0.5776, 0.926, 0.5776, 0.9592, 0.5556, 0.9592, 0.5556, 0.8594, 0.5776, 0.8594, 0.5776, 0.8927, 0.5556, 0.8927, 0.5556, 0.8927, 0.5776, 0.8927, 0.5776, 0.926, 0.5556, 0.926, 0.3786, 0.1764, 0.3598, 0.1764, 0.3598, 0.2187, 0.3786, 0.2201, 0.6667, 0.2149, 0.6875, 0.2149, 0.6875, 0.2344, 0.6667, 0.2344, 0.6667, 0.03907, 0.6875, 0.03907, 0.6875, 0.0586, 0.6667, 0.0586, 0.6667, 0.0586, 0.6875, 0.0586, 0.6875, 0.1172, 0.6667, 0.1172, 0.6667, 0.1172, 0.6875, 0.1172, 0.6875, 0.1758, 0.6667, 0.1758, 0.6667, 0.0, 0.6875, 0.0, 0.6875, 0.01953, 0.6667, 0.01953, 0.6667, 0.01953, 0.6875, 0.01953, 0.6875, 0.03907, 0.6667, 0.03907, 0.6667, 0.1758, 0.6875, 0.1758, 0.6875, 0.1953, 0.6667, 0.1953, 0.6667, 0.1953, 0.6875, 0.1953, 0.6875, 0.2149, 0.6667, 0.2149, 0.9558, 0.7424, 0.9568, 0.7424, 0.9568, 0.7424, 0.9558, 0.7424, 0.94, 0.7686, 0.9397, 0.7686, 0.9397, 0.7686, 0.94, 0.7686, 0.6792, 0.1764, 0.6846, 0.1764, 0.6846, 0.2197, 0.6792, 0.2201, 0.7293, 0.1764, 0.6846, 0.1764, 0.6846, 0.2197, 0.7293, 0.2164, 0.9373, 0.7424, 0.9397, 0.7424, 0.9397, 0.7424, 0.9373, 0.7424, 0.2778, 0.9592, 0.3274, 0.9592, 0.3274, 1.0, 0.2778, 1.0, 0.2778, 0.2149, 0.3274, 0.2149, 0.3274, 0.2344, 0.2778, 0.2344, 0.2778, 0.03907, 0.3274, 0.03907, 0.3274, 0.0586, 0.2778, 0.0586, 0.2778, 0.0586, 0.3274, 0.0586, 0.3274, 0.1172, 0.2778, 0.1172, 0.2778, 0.1172, 0.3274, 0.1172, 0.3274, 0.1758, 0.2778, 0.1758, 0.2778, 0.0, 0.3274, 0.0, 0.3274, 0.01953, 0.2778, 0.01953, 0.2778, 0.01953, 0.3274, 0.01953, 0.3274, 0.03907, 0.2778, 0.03907, 0.2778, 0.1758, 0.3274, 0.1758, 0.3274, 0.1953, 0.2778, 0.1953, 0.2778, 0.1953, 0.3274, 0.1953, 0.3274, 0.2149, 0.2778, 0.2149, 0.2778, 0.8369, 0.3274, 0.8407, 0.3274, 0.8594, 0.2778, 0.8594, 0.2778, 0.926, 0.3274, 0.926, 0.3274, 0.9592, 0.2778, 0.9592, 0.2778, 0.8594, 0.3274, 0.8594, 0.3274, 0.8927, 0.2778, 0.8927, 0.2778, 0.8927, 0.3274, 0.8927, 0.3274, 0.926, 0.2778, 0.926])
me_bridg2_4.materials.append(mat_bridg2_4)
me_bridg2_4.use_remesh_preserve_volume = False
me_bridg2_4.use_remesh_preserve_attributes = False
me_bridg2_4.use_mirror_vertex_groups = False
me_bridg2_4.update()

# ---- objects
ob_exec6_1 = bpy.data.objects.new('exec6_1', me_exec6_1)
ob_bridg2_6_mesh = bpy.data.objects.new('bridg2_6_mesh', me_bridg2_4)

# ---- transforms, parenting, visibility, modifiers, constraints
ob_exec6_1.location = (0.0, 0.0, 0.0)
ob_exec6_1.lineart.crease_threshold = 0.0
ob_bridg2_6_mesh.location = (0.0, 0.0, 0.0)
ob_bridg2_6_mesh.lineart.crease_threshold = 0.0

# ---- collection membership
col_collection_1.objects.link(ob_exec6_1)
col_collection_1.objects.link(ob_bridg2_6_mesh)

# ---- scene / render settings (as saved in the file)
scene.frame_start = 1; scene.frame_end = 2; scene.frame_set(1)
scene.render.engine = 'BLENDER_EEVEE_NEXT'
scene.render.resolution_percentage = 50
scene.render.dither_intensity = 0.0
scene.cycles.use_denoising = False
scene.cycles.samples = 128
scene.cycles.sampling_pattern = 'TABULATED_SOBOL'
scene.cycles.light_sampling_threshold = 0.0
scene.cycles.use_adaptive_sampling = False
scene.cycles.use_light_tree = False
scene.cycles.blur_glossy = 0.0
scene.cycles.sample_clamp_indirect = 0.0
scene.view_settings.view_transform = 'Standard'
bpy.context.view_layer.update()

# ---- added for rendering (the .blend has no active camera and no usable light): camera, sun
cam_auto = bpy.data.cameras.new('AutoCamera')
cam_auto.lens = 50.0
cam_auto.sensor_width = 36.0
cam_auto.clip_end = 1000.0
ob_auto_camera = bpy.data.objects.new('AutoCamera', cam_auto)
scene.collection.objects.link(ob_auto_camera)
ob_auto_camera.location = (3.36698, -2.87822, 2.69358)
ob_auto_camera.rotation_euler = (1.09748, -7.21219e-08, 0.694738)
scene.camera = ob_auto_camera
light_auto_sun = bpy.data.lights.new('AutoSun', 'SUN')
light_auto_sun.energy = 3.0
light_auto_sun.angle = 0.0523599
ob_auto_sun = bpy.data.objects.new('AutoSun', light_auto_sun)
scene.collection.objects.link(ob_auto_sun)
ob_auto_sun.rotation_euler = (0.872665, 0.174533, 0.523599)
bpy.context.view_layer.update()
